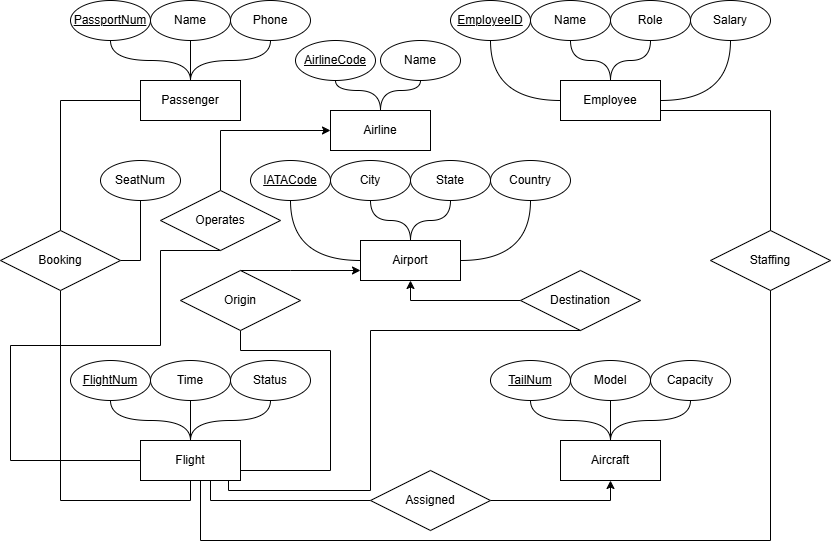

The diagram above was exported from draw.io. Its source (the exported page's mxGraphModel, read from the mxfile embedded in the PNG):
<mxGraphModel dx="1554" dy="850" grid="1" gridSize="10" guides="1" tooltips="1" connect="1" arrows="1" fold="1" page="1" pageScale="1" pageWidth="850" pageHeight="1100" math="0" shadow="0">
  <root>
    <mxCell id="0" />
    <mxCell id="1" parent="0" />
    <mxCell id="LVGo_ojrYCwZp0wA-96R-7" edge="1" parent="1" source="LVGo_ojrYCwZp0wA-96R-1" style="edgeStyle=orthogonalEdgeStyle;rounded=0;orthogonalLoop=1;jettySize=auto;html=1;endArrow=none;endFill=0;curved=1;" target="LVGo_ojrYCwZp0wA-96R-6" value="">
      <mxGeometry relative="1" as="geometry" />
    </mxCell>
    <mxCell id="LVGo_ojrYCwZp0wA-96R-9" edge="1" parent="1" source="LVGo_ojrYCwZp0wA-96R-1" style="edgeStyle=orthogonalEdgeStyle;rounded=1;orthogonalLoop=1;jettySize=auto;html=1;endArrow=none;endFill=0;curved=0;" target="LVGo_ojrYCwZp0wA-96R-8" value="">
      <mxGeometry relative="1" as="geometry" />
    </mxCell>
    <mxCell id="LVGo_ojrYCwZp0wA-96R-11" edge="1" parent="1" source="LVGo_ojrYCwZp0wA-96R-1" style="edgeStyle=orthogonalEdgeStyle;rounded=0;orthogonalLoop=1;jettySize=auto;html=1;endArrow=none;endFill=0;curved=1;" target="LVGo_ojrYCwZp0wA-96R-10" value="">
      <mxGeometry relative="1" as="geometry" />
    </mxCell>
    <mxCell id="LVGo_ojrYCwZp0wA-96R-1" parent="1" style="whiteSpace=wrap;html=1;align=center;" value="Passenger" vertex="1">
      <mxGeometry height="40" width="100" x="150" y="240" as="geometry" />
    </mxCell>
    <mxCell id="LVGo_ojrYCwZp0wA-96R-13" edge="1" parent="1" source="LVGo_ojrYCwZp0wA-96R-2" style="edgeStyle=orthogonalEdgeStyle;rounded=0;orthogonalLoop=1;jettySize=auto;html=1;curved=1;endArrow=none;endFill=0;" target="LVGo_ojrYCwZp0wA-96R-12" value="">
      <mxGeometry relative="1" as="geometry" />
    </mxCell>
    <mxCell id="LVGo_ojrYCwZp0wA-96R-15" edge="1" parent="1" source="LVGo_ojrYCwZp0wA-96R-2" style="edgeStyle=orthogonalEdgeStyle;rounded=0;orthogonalLoop=1;jettySize=auto;html=1;curved=1;endArrow=none;endFill=0;" target="LVGo_ojrYCwZp0wA-96R-14" value="">
      <mxGeometry relative="1" as="geometry" />
    </mxCell>
    <mxCell id="LVGo_ojrYCwZp0wA-96R-21" edge="1" parent="1" source="LVGo_ojrYCwZp0wA-96R-2" style="edgeStyle=orthogonalEdgeStyle;rounded=0;orthogonalLoop=1;jettySize=auto;html=1;curved=1;endArrow=none;endFill=0;" target="LVGo_ojrYCwZp0wA-96R-20" value="">
      <mxGeometry relative="1" as="geometry" />
    </mxCell>
    <mxCell id="LVGo_ojrYCwZp0wA-96R-71" edge="1" parent="1" source="LVGo_ojrYCwZp0wA-96R-2" style="edgeStyle=orthogonalEdgeStyle;rounded=0;orthogonalLoop=1;jettySize=auto;html=1;entryX=0;entryY=0.5;entryDx=0;entryDy=0;endArrow=none;endFill=0;" target="LVGo_ojrYCwZp0wA-96R-69">
      <mxGeometry relative="1" as="geometry">
        <Array as="points">
          <mxPoint x="220" y="660" />
        </Array>
        <mxPoint x="400" y="670" as="targetPoint" />
      </mxGeometry>
    </mxCell>
    <mxCell id="LVGo_ojrYCwZp0wA-96R-2" parent="1" style="whiteSpace=wrap;html=1;align=center;" value="Flight" vertex="1">
      <mxGeometry height="40" width="100" x="150" y="600" as="geometry" />
    </mxCell>
    <mxCell id="LVGo_ojrYCwZp0wA-96R-28" edge="1" parent="1" source="LVGo_ojrYCwZp0wA-96R-3" style="edgeStyle=orthogonalEdgeStyle;rounded=0;orthogonalLoop=1;jettySize=auto;html=1;curved=1;endArrow=none;endFill=0;" target="LVGo_ojrYCwZp0wA-96R-27" value="">
      <mxGeometry relative="1" as="geometry" />
    </mxCell>
    <mxCell id="LVGo_ojrYCwZp0wA-96R-30" edge="1" parent="1" source="LVGo_ojrYCwZp0wA-96R-3" style="edgeStyle=orthogonalEdgeStyle;rounded=0;orthogonalLoop=1;jettySize=auto;html=1;curved=1;endArrow=none;endFill=0;" target="LVGo_ojrYCwZp0wA-96R-29" value="">
      <mxGeometry relative="1" as="geometry" />
    </mxCell>
    <mxCell id="LVGo_ojrYCwZp0wA-96R-32" edge="1" parent="1" source="LVGo_ojrYCwZp0wA-96R-3" style="edgeStyle=orthogonalEdgeStyle;rounded=0;orthogonalLoop=1;jettySize=auto;html=1;curved=1;endArrow=none;endFill=0;" target="LVGo_ojrYCwZp0wA-96R-31" value="">
      <mxGeometry relative="1" as="geometry" />
    </mxCell>
    <mxCell id="LVGo_ojrYCwZp0wA-96R-3" parent="1" style="whiteSpace=wrap;html=1;align=center;" value="Aircraft" vertex="1">
      <mxGeometry height="40" width="100" x="570" y="600" as="geometry" />
    </mxCell>
    <mxCell id="LVGo_ojrYCwZp0wA-96R-34" edge="1" parent="1" source="LVGo_ojrYCwZp0wA-96R-4" style="edgeStyle=orthogonalEdgeStyle;rounded=0;orthogonalLoop=1;jettySize=auto;html=1;curved=1;endArrow=none;endFill=0;" target="LVGo_ojrYCwZp0wA-96R-33" value="">
      <mxGeometry relative="1" as="geometry" />
    </mxCell>
    <mxCell id="LVGo_ojrYCwZp0wA-96R-36" edge="1" parent="1" source="LVGo_ojrYCwZp0wA-96R-4" style="edgeStyle=orthogonalEdgeStyle;rounded=0;orthogonalLoop=1;jettySize=auto;html=1;curved=1;endArrow=none;endFill=0;" target="LVGo_ojrYCwZp0wA-96R-35" value="">
      <mxGeometry relative="1" as="geometry" />
    </mxCell>
    <mxCell id="LVGo_ojrYCwZp0wA-96R-38" edge="1" parent="1" source="LVGo_ojrYCwZp0wA-96R-4" style="edgeStyle=orthogonalEdgeStyle;rounded=0;orthogonalLoop=1;jettySize=auto;html=1;endArrow=none;endFill=0;curved=1;" target="LVGo_ojrYCwZp0wA-96R-37" value="">
      <mxGeometry relative="1" as="geometry" />
    </mxCell>
    <mxCell id="LVGo_ojrYCwZp0wA-96R-40" edge="1" parent="1" source="LVGo_ojrYCwZp0wA-96R-4" style="edgeStyle=orthogonalEdgeStyle;rounded=0;orthogonalLoop=1;jettySize=auto;html=1;endArrow=none;endFill=0;curved=1;" target="LVGo_ojrYCwZp0wA-96R-39" value="">
      <mxGeometry relative="1" as="geometry" />
    </mxCell>
    <mxCell id="LVGo_ojrYCwZp0wA-96R-4" parent="1" style="whiteSpace=wrap;html=1;align=center;" value="Employee" vertex="1">
      <mxGeometry height="40" width="100" x="570" y="240" as="geometry" />
    </mxCell>
    <mxCell id="LVGo_ojrYCwZp0wA-96R-45" edge="1" parent="1" source="LVGo_ojrYCwZp0wA-96R-5" style="edgeStyle=orthogonalEdgeStyle;rounded=0;orthogonalLoop=1;jettySize=auto;html=1;endArrow=none;endFill=0;curved=1;" target="LVGo_ojrYCwZp0wA-96R-44" value="">
      <mxGeometry relative="1" as="geometry" />
    </mxCell>
    <mxCell id="LVGo_ojrYCwZp0wA-96R-48" edge="1" parent="1" source="LVGo_ojrYCwZp0wA-96R-5" style="edgeStyle=orthogonalEdgeStyle;rounded=0;orthogonalLoop=1;jettySize=auto;html=1;endArrow=none;endFill=0;curved=1;" target="LVGo_ojrYCwZp0wA-96R-47" value="">
      <mxGeometry relative="1" as="geometry" />
    </mxCell>
    <mxCell id="LVGo_ojrYCwZp0wA-96R-50" edge="1" parent="1" source="LVGo_ojrYCwZp0wA-96R-5" style="edgeStyle=orthogonalEdgeStyle;rounded=0;orthogonalLoop=1;jettySize=auto;html=1;curved=1;endArrow=none;endFill=0;" target="LVGo_ojrYCwZp0wA-96R-49" value="">
      <mxGeometry relative="1" as="geometry" />
    </mxCell>
    <mxCell id="LVGo_ojrYCwZp0wA-96R-5" parent="1" style="whiteSpace=wrap;html=1;align=center;" value="Airport" vertex="1">
      <mxGeometry height="40" width="100" x="370" y="400" as="geometry" />
    </mxCell>
    <mxCell id="LVGo_ojrYCwZp0wA-96R-6" parent="1" style="ellipse;whiteSpace=wrap;html=1;align=center;" value="&lt;u&gt;PassportNum&lt;/u&gt;" vertex="1">
      <mxGeometry height="40" width="80" x="80" y="160" as="geometry" />
    </mxCell>
    <mxCell id="LVGo_ojrYCwZp0wA-96R-8" parent="1" style="ellipse;whiteSpace=wrap;html=1;align=center;" value="Name" vertex="1">
      <mxGeometry height="40" width="80" x="160" y="160" as="geometry" />
    </mxCell>
    <mxCell id="LVGo_ojrYCwZp0wA-96R-10" parent="1" style="ellipse;whiteSpace=wrap;html=1;align=center;" value="Phone" vertex="1">
      <mxGeometry height="40" width="80" x="240" y="160" as="geometry" />
    </mxCell>
    <mxCell id="LVGo_ojrYCwZp0wA-96R-12" parent="1" style="ellipse;whiteSpace=wrap;html=1;align=center;" value="&lt;u&gt;FlightNum&lt;/u&gt;" vertex="1">
      <mxGeometry height="40" width="80" x="80" y="520" as="geometry" />
    </mxCell>
    <mxCell id="LVGo_ojrYCwZp0wA-96R-14" parent="1" style="ellipse;whiteSpace=wrap;html=1;align=center;" value="Time" vertex="1">
      <mxGeometry height="40" width="80" x="160" y="520" as="geometry" />
    </mxCell>
    <mxCell id="LVGo_ojrYCwZp0wA-96R-20" parent="1" style="ellipse;whiteSpace=wrap;html=1;align=center;" value="Status" vertex="1">
      <mxGeometry height="40" width="80" x="240" y="520" as="geometry" />
    </mxCell>
    <mxCell id="LVGo_ojrYCwZp0wA-96R-27" parent="1" style="ellipse;whiteSpace=wrap;html=1;align=center;" value="&lt;u&gt;TailNum&lt;/u&gt;" vertex="1">
      <mxGeometry height="40" width="80" x="500" y="520" as="geometry" />
    </mxCell>
    <mxCell id="LVGo_ojrYCwZp0wA-96R-29" parent="1" style="ellipse;whiteSpace=wrap;html=1;align=center;" value="Model" vertex="1">
      <mxGeometry height="40" width="80" x="580" y="520" as="geometry" />
    </mxCell>
    <mxCell id="LVGo_ojrYCwZp0wA-96R-31" parent="1" style="ellipse;whiteSpace=wrap;html=1;align=center;" value="Capacity" vertex="1">
      <mxGeometry height="40" width="80" x="660" y="520" as="geometry" />
    </mxCell>
    <mxCell id="LVGo_ojrYCwZp0wA-96R-33" parent="1" style="ellipse;whiteSpace=wrap;html=1;align=center;" value="&lt;u&gt;EmployeeID&lt;/u&gt;" vertex="1">
      <mxGeometry height="40" width="80" x="460" y="160" as="geometry" />
    </mxCell>
    <mxCell id="LVGo_ojrYCwZp0wA-96R-35" parent="1" style="ellipse;whiteSpace=wrap;html=1;align=center;" value="Name" vertex="1">
      <mxGeometry height="40" width="80" x="540" y="160" as="geometry" />
    </mxCell>
    <mxCell id="LVGo_ojrYCwZp0wA-96R-37" parent="1" style="ellipse;whiteSpace=wrap;html=1;align=center;" value="Role" vertex="1">
      <mxGeometry height="40" width="80" x="620" y="160" as="geometry" />
    </mxCell>
    <mxCell id="LVGo_ojrYCwZp0wA-96R-39" parent="1" style="ellipse;whiteSpace=wrap;html=1;align=center;" value="Salary" vertex="1">
      <mxGeometry height="40" width="80" x="700" y="160" as="geometry" />
    </mxCell>
    <mxCell id="LVGo_ojrYCwZp0wA-96R-46" edge="1" parent="1" source="LVGo_ojrYCwZp0wA-96R-42" style="edgeStyle=orthogonalEdgeStyle;rounded=0;orthogonalLoop=1;jettySize=auto;html=1;curved=1;endArrow=none;endFill=0;entryX=0;entryY=0.5;entryDx=0;entryDy=0;exitX=0.5;exitY=1;exitDx=0;exitDy=0;" target="LVGo_ojrYCwZp0wA-96R-5" value="">
      <mxGeometry relative="1" as="geometry" />
    </mxCell>
    <mxCell id="LVGo_ojrYCwZp0wA-96R-42" parent="1" style="ellipse;whiteSpace=wrap;html=1;align=center;" value="&lt;u&gt;IATACode&lt;/u&gt;" vertex="1">
      <mxGeometry height="40" width="80" x="260" y="320" as="geometry" />
    </mxCell>
    <mxCell id="LVGo_ojrYCwZp0wA-96R-44" parent="1" style="ellipse;whiteSpace=wrap;html=1;align=center;" value="City" vertex="1">
      <mxGeometry height="40" width="80" x="340" y="320" as="geometry" />
    </mxCell>
    <mxCell id="LVGo_ojrYCwZp0wA-96R-47" parent="1" style="ellipse;whiteSpace=wrap;html=1;align=center;" value="Country" vertex="1">
      <mxGeometry height="40" width="80" x="500" y="320" as="geometry" />
    </mxCell>
    <mxCell id="LVGo_ojrYCwZp0wA-96R-49" parent="1" style="ellipse;whiteSpace=wrap;html=1;align=center;" value="State" vertex="1">
      <mxGeometry height="40" width="80" x="420" y="320" as="geometry" />
    </mxCell>
    <mxCell id="LVGo_ojrYCwZp0wA-96R-67" edge="1" parent="1" source="LVGo_ojrYCwZp0wA-96R-59" style="edgeStyle=orthogonalEdgeStyle;rounded=0;orthogonalLoop=1;jettySize=auto;html=1;entryX=0.5;entryY=1;entryDx=0;entryDy=0;endArrow=none;endFill=0;exitX=0.5;exitY=1;exitDx=0;exitDy=0;" target="LVGo_ojrYCwZp0wA-96R-2">
      <mxGeometry relative="1" as="geometry">
        <Array as="points">
          <mxPoint x="70" y="660" />
          <mxPoint x="200" y="660" />
        </Array>
      </mxGeometry>
    </mxCell>
    <mxCell id="LVGo_ojrYCwZp0wA-96R-68" edge="1" parent="1" source="LVGo_ojrYCwZp0wA-96R-59" style="edgeStyle=orthogonalEdgeStyle;rounded=0;orthogonalLoop=1;jettySize=auto;html=1;exitX=0.5;exitY=0;exitDx=0;exitDy=0;entryX=0;entryY=0.5;entryDx=0;entryDy=0;endArrow=none;endFill=0;" target="LVGo_ojrYCwZp0wA-96R-1">
      <mxGeometry relative="1" as="geometry" />
    </mxCell>
    <mxCell id="LVGo_ojrYCwZp0wA-96R-82" edge="1" parent="1" source="LVGo_ojrYCwZp0wA-96R-59" style="edgeStyle=orthogonalEdgeStyle;rounded=0;orthogonalLoop=1;jettySize=auto;html=1;exitX=1;exitY=0.5;exitDx=0;exitDy=0;endArrow=none;endFill=0;entryX=0.5;entryY=1;entryDx=0;entryDy=0;" target="LVGo_ojrYCwZp0wA-96R-86">
      <mxGeometry relative="1" as="geometry">
        <mxPoint x="160" y="370" as="targetPoint" />
      </mxGeometry>
    </mxCell>
    <mxCell id="LVGo_ojrYCwZp0wA-96R-59" parent="1" style="shape=rhombus;perimeter=rhombusPerimeter;whiteSpace=wrap;html=1;align=center;" value="Booking" vertex="1">
      <mxGeometry height="60" width="120" x="10" y="390" as="geometry" />
    </mxCell>
    <mxCell id="LVGo_ojrYCwZp0wA-96R-72" edge="1" parent="1" source="LVGo_ojrYCwZp0wA-96R-69" style="edgeStyle=orthogonalEdgeStyle;rounded=0;orthogonalLoop=1;jettySize=auto;html=1;entryX=0.5;entryY=1;entryDx=0;entryDy=0;" target="LVGo_ojrYCwZp0wA-96R-3">
      <mxGeometry relative="1" as="geometry" />
    </mxCell>
    <mxCell id="LVGo_ojrYCwZp0wA-96R-69" parent="1" style="shape=rhombus;perimeter=rhombusPerimeter;whiteSpace=wrap;html=1;align=center;" value="Assigned" vertex="1">
      <mxGeometry height="60" width="120" x="380" y="630" as="geometry" />
    </mxCell>
    <mxCell id="LVGo_ojrYCwZp0wA-96R-74" edge="1" parent="1" source="LVGo_ojrYCwZp0wA-96R-73" style="edgeStyle=orthogonalEdgeStyle;rounded=0;orthogonalLoop=1;jettySize=auto;html=1;exitX=0.5;exitY=0;exitDx=0;exitDy=0;entryX=0;entryY=0.75;entryDx=0;entryDy=0;" target="LVGo_ojrYCwZp0wA-96R-5">
      <mxGeometry relative="1" as="geometry">
        <Array as="points">
          <mxPoint x="300" y="430" />
          <mxPoint x="300" y="430" />
        </Array>
      </mxGeometry>
    </mxCell>
    <mxCell id="LVGo_ojrYCwZp0wA-96R-75" edge="1" parent="1" source="LVGo_ojrYCwZp0wA-96R-73" style="edgeStyle=orthogonalEdgeStyle;rounded=0;orthogonalLoop=1;jettySize=auto;html=1;exitX=0.5;exitY=1;exitDx=0;exitDy=0;entryX=1;entryY=0.75;entryDx=0;entryDy=0;endArrow=none;endFill=0;" target="LVGo_ojrYCwZp0wA-96R-2">
      <mxGeometry relative="1" as="geometry">
        <Array as="points">
          <mxPoint x="250" y="510" />
          <mxPoint x="340" y="510" />
          <mxPoint x="340" y="630" />
        </Array>
      </mxGeometry>
    </mxCell>
    <mxCell id="LVGo_ojrYCwZp0wA-96R-73" parent="1" style="shape=rhombus;perimeter=rhombusPerimeter;whiteSpace=wrap;html=1;align=center;" value="Origin" vertex="1">
      <mxGeometry height="60" width="120" x="190" y="430" as="geometry" />
    </mxCell>
    <mxCell id="LVGo_ojrYCwZp0wA-96R-77" edge="1" parent="1" style="edgeStyle=orthogonalEdgeStyle;rounded=0;orthogonalLoop=1;jettySize=auto;html=1;entryX=1;entryY=0.75;entryDx=0;entryDy=0;endArrow=none;endFill=0;" target="LVGo_ojrYCwZp0wA-96R-4">
      <mxGeometry relative="1" as="geometry">
        <Array as="points">
          <mxPoint x="780" y="395" />
          <mxPoint x="780" y="270" />
        </Array>
        <mxPoint x="770" y="395" as="sourcePoint" />
      </mxGeometry>
    </mxCell>
    <mxCell id="LVGo_ojrYCwZp0wA-96R-76" parent="1" style="shape=rhombus;perimeter=rhombusPerimeter;whiteSpace=wrap;html=1;align=center;" value="Staffing" vertex="1">
      <mxGeometry height="60" width="120" x="720" y="390" as="geometry" />
    </mxCell>
    <mxCell id="LVGo_ojrYCwZp0wA-96R-78" edge="1" parent="1" source="LVGo_ojrYCwZp0wA-96R-76" style="edgeStyle=orthogonalEdgeStyle;rounded=0;orthogonalLoop=1;jettySize=auto;html=1;entryX=0.6;entryY=1;entryDx=0;entryDy=0;entryPerimeter=0;exitX=0.5;exitY=1;exitDx=0;exitDy=0;endArrow=none;endFill=0;" target="LVGo_ojrYCwZp0wA-96R-2">
      <mxGeometry relative="1" as="geometry">
        <Array as="points">
          <mxPoint x="780" y="700" />
          <mxPoint x="210" y="700" />
        </Array>
        <mxPoint x="730" y="400" as="sourcePoint" />
      </mxGeometry>
    </mxCell>
    <mxCell id="LVGo_ojrYCwZp0wA-96R-80" edge="1" parent="1" source="LVGo_ojrYCwZp0wA-96R-79" style="edgeStyle=orthogonalEdgeStyle;rounded=0;orthogonalLoop=1;jettySize=auto;html=1;exitX=0;exitY=0.5;exitDx=0;exitDy=0;entryX=0.5;entryY=1;entryDx=0;entryDy=0;" target="LVGo_ojrYCwZp0wA-96R-5">
      <mxGeometry relative="1" as="geometry" />
    </mxCell>
    <mxCell id="LVGo_ojrYCwZp0wA-96R-79" parent="1" style="shape=rhombus;perimeter=rhombusPerimeter;whiteSpace=wrap;html=1;align=center;" value="Destination" vertex="1">
      <mxGeometry height="60" width="120" x="530" y="430" as="geometry" />
    </mxCell>
    <mxCell id="LVGo_ojrYCwZp0wA-96R-81" edge="1" parent="1" source="LVGo_ojrYCwZp0wA-96R-79" style="edgeStyle=orthogonalEdgeStyle;rounded=0;orthogonalLoop=1;jettySize=auto;html=1;exitX=0.5;exitY=1;exitDx=0;exitDy=0;endArrow=none;endFill=0;" target="LVGo_ojrYCwZp0wA-96R-2">
      <mxGeometry relative="1" as="geometry">
        <Array as="points">
          <mxPoint x="380" y="490" />
          <mxPoint x="380" y="650" />
          <mxPoint x="238" y="650" />
        </Array>
      </mxGeometry>
    </mxCell>
    <mxCell id="LVGo_ojrYCwZp0wA-96R-86" parent="1" style="ellipse;whiteSpace=wrap;html=1;align=center;" value="SeatNum" vertex="1">
      <mxGeometry height="40" width="80" x="110" y="320" as="geometry" />
    </mxCell>
    <mxCell id="LVGo_ojrYCwZp0wA-96R-90" edge="1" parent="1" source="LVGo_ojrYCwZp0wA-96R-88" style="edgeStyle=orthogonalEdgeStyle;rounded=0;orthogonalLoop=1;jettySize=auto;html=1;curved=1;endArrow=none;endFill=0;entryX=0.5;entryY=1;entryDx=0;entryDy=0;" target="LVGo_ojrYCwZp0wA-96R-92">
      <mxGeometry relative="1" as="geometry">
        <mxPoint x="340" y="250" as="targetPoint" />
      </mxGeometry>
    </mxCell>
    <mxCell id="LVGo_ojrYCwZp0wA-96R-91" edge="1" parent="1" source="LVGo_ojrYCwZp0wA-96R-88" style="edgeStyle=orthogonalEdgeStyle;rounded=0;orthogonalLoop=1;jettySize=auto;html=1;curved=1;endArrow=none;endFill=0;entryX=0.5;entryY=1;entryDx=0;entryDy=0;" target="LVGo_ojrYCwZp0wA-96R-94">
      <mxGeometry relative="1" as="geometry">
        <mxPoint x="430" y="250" as="targetPoint" />
      </mxGeometry>
    </mxCell>
    <mxCell id="LVGo_ojrYCwZp0wA-96R-88" parent="1" style="whiteSpace=wrap;html=1;align=center;" value="Airline" vertex="1">
      <mxGeometry height="40" width="100" x="340" y="270" as="geometry" />
    </mxCell>
    <mxCell id="LVGo_ojrYCwZp0wA-96R-92" parent="1" style="ellipse;whiteSpace=wrap;html=1;align=center;" value="&lt;u&gt;AirlineCode&lt;/u&gt;" vertex="1">
      <mxGeometry height="40" width="80" x="305" y="200" as="geometry" />
    </mxCell>
    <mxCell id="LVGo_ojrYCwZp0wA-96R-94" parent="1" style="ellipse;whiteSpace=wrap;html=1;align=center;" value="Name" vertex="1">
      <mxGeometry height="40" width="80" x="390" y="200" as="geometry" />
    </mxCell>
    <mxCell id="LVGo_ojrYCwZp0wA-96R-97" edge="1" parent="1" source="LVGo_ojrYCwZp0wA-96R-95" style="edgeStyle=orthogonalEdgeStyle;rounded=0;orthogonalLoop=1;jettySize=auto;html=1;exitX=0.5;exitY=0;exitDx=0;exitDy=0;endArrow=classic;endFill=1;">
      <mxGeometry relative="1" as="geometry">
        <Array as="points">
          <mxPoint x="230" y="290" />
          <mxPoint x="340" y="290" />
        </Array>
        <mxPoint x="340" y="290" as="targetPoint" />
      </mxGeometry>
    </mxCell>
    <mxCell id="LVGo_ojrYCwZp0wA-96R-98" edge="1" parent="1" source="LVGo_ojrYCwZp0wA-96R-95" style="edgeStyle=orthogonalEdgeStyle;rounded=0;orthogonalLoop=1;jettySize=auto;html=1;exitX=0.5;exitY=1;exitDx=0;exitDy=0;entryX=0;entryY=0.5;entryDx=0;entryDy=0;endArrow=none;endFill=0;" target="LVGo_ojrYCwZp0wA-96R-2">
      <mxGeometry relative="1" as="geometry">
        <Array as="points">
          <mxPoint x="170" y="410" />
          <mxPoint x="170" y="505" />
          <mxPoint x="20" y="505" />
          <mxPoint x="20" y="620" />
        </Array>
      </mxGeometry>
    </mxCell>
    <mxCell id="LVGo_ojrYCwZp0wA-96R-95" parent="1" style="shape=rhombus;perimeter=rhombusPerimeter;whiteSpace=wrap;html=1;align=center;" value="Operates" vertex="1">
      <mxGeometry height="60" width="120" x="170" y="350" as="geometry" />
    </mxCell>
  </root>
</mxGraphModel>